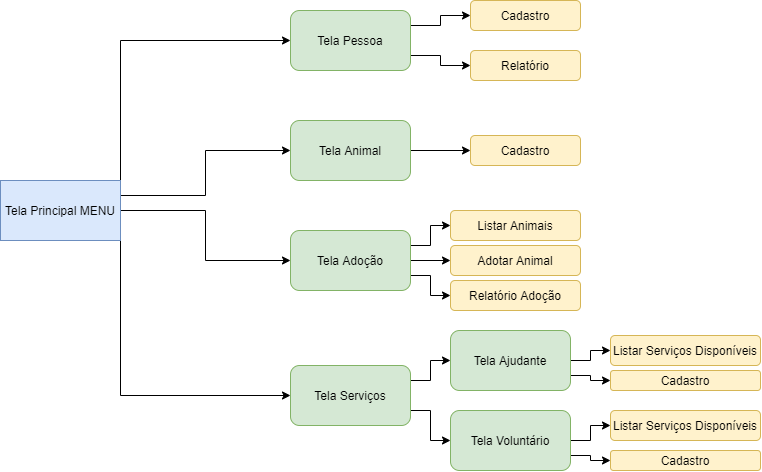

The diagram above was exported from draw.io. Its source (the exported page's mxGraphModel, read from the mxfile embedded in the PNG):
<mxGraphModel dx="3453" dy="1910" grid="1" gridSize="10" guides="1" tooltips="1" connect="1" arrows="1" fold="1" page="1" pageScale="1" pageWidth="827" pageHeight="1169" math="0" shadow="0">
  <root>
    <mxCell id="0" />
    <mxCell id="1" parent="0" />
    <mxCell id="MKDeXlaUEXxj1O97rX9b-19" style="edgeStyle=orthogonalEdgeStyle;rounded=0;orthogonalLoop=1;jettySize=auto;html=1;exitX=1;exitY=0;exitDx=0;exitDy=0;entryX=0;entryY=0.5;entryDx=0;entryDy=0;" edge="1" parent="1" source="MKDeXlaUEXxj1O97rX9b-1" target="MKDeXlaUEXxj1O97rX9b-2">
      <mxGeometry relative="1" as="geometry" />
    </mxCell>
    <mxCell id="MKDeXlaUEXxj1O97rX9b-20" style="edgeStyle=orthogonalEdgeStyle;rounded=0;orthogonalLoop=1;jettySize=auto;html=1;exitX=1;exitY=0.25;exitDx=0;exitDy=0;entryX=0;entryY=0.5;entryDx=0;entryDy=0;" edge="1" parent="1" source="MKDeXlaUEXxj1O97rX9b-1" target="MKDeXlaUEXxj1O97rX9b-3">
      <mxGeometry relative="1" as="geometry" />
    </mxCell>
    <mxCell id="MKDeXlaUEXxj1O97rX9b-21" style="edgeStyle=orthogonalEdgeStyle;rounded=0;orthogonalLoop=1;jettySize=auto;html=1;exitX=1;exitY=0.5;exitDx=0;exitDy=0;entryX=0;entryY=0.5;entryDx=0;entryDy=0;" edge="1" parent="1" source="MKDeXlaUEXxj1O97rX9b-1" target="MKDeXlaUEXxj1O97rX9b-4">
      <mxGeometry relative="1" as="geometry" />
    </mxCell>
    <mxCell id="MKDeXlaUEXxj1O97rX9b-22" style="edgeStyle=orthogonalEdgeStyle;rounded=0;orthogonalLoop=1;jettySize=auto;html=1;exitX=1;exitY=1;exitDx=0;exitDy=0;entryX=0;entryY=0.5;entryDx=0;entryDy=0;" edge="1" parent="1" source="MKDeXlaUEXxj1O97rX9b-1" target="MKDeXlaUEXxj1O97rX9b-10">
      <mxGeometry relative="1" as="geometry" />
    </mxCell>
    <mxCell id="MKDeXlaUEXxj1O97rX9b-1" value="Tela Principal MENU" style="rounded=0;whiteSpace=wrap;html=1;fillColor=#dae8fc;strokeColor=#6c8ebf;" vertex="1" parent="1">
      <mxGeometry x="30" y="410" width="120" height="60" as="geometry" />
    </mxCell>
    <mxCell id="MKDeXlaUEXxj1O97rX9b-39" style="edgeStyle=orthogonalEdgeStyle;rounded=0;orthogonalLoop=1;jettySize=auto;html=1;exitX=1;exitY=0.25;exitDx=0;exitDy=0;entryX=0;entryY=0.5;entryDx=0;entryDy=0;" edge="1" parent="1" source="MKDeXlaUEXxj1O97rX9b-2" target="MKDeXlaUEXxj1O97rX9b-9">
      <mxGeometry relative="1" as="geometry" />
    </mxCell>
    <mxCell id="MKDeXlaUEXxj1O97rX9b-40" style="edgeStyle=orthogonalEdgeStyle;rounded=0;orthogonalLoop=1;jettySize=auto;html=1;exitX=1;exitY=0.75;exitDx=0;exitDy=0;entryX=0;entryY=0.5;entryDx=0;entryDy=0;" edge="1" parent="1" source="MKDeXlaUEXxj1O97rX9b-2" target="MKDeXlaUEXxj1O97rX9b-30">
      <mxGeometry relative="1" as="geometry" />
    </mxCell>
    <mxCell id="MKDeXlaUEXxj1O97rX9b-2" value="Tela Pessoa" style="rounded=1;whiteSpace=wrap;html=1;fillColor=#d5e8d4;strokeColor=#82b366;" vertex="1" parent="1">
      <mxGeometry x="320" y="240" width="120" height="60" as="geometry" />
    </mxCell>
    <mxCell id="MKDeXlaUEXxj1O97rX9b-38" style="edgeStyle=orthogonalEdgeStyle;rounded=0;orthogonalLoop=1;jettySize=auto;html=1;exitX=1;exitY=0.5;exitDx=0;exitDy=0;entryX=0;entryY=0.5;entryDx=0;entryDy=0;" edge="1" parent="1" source="MKDeXlaUEXxj1O97rX9b-3" target="MKDeXlaUEXxj1O97rX9b-31">
      <mxGeometry relative="1" as="geometry" />
    </mxCell>
    <mxCell id="MKDeXlaUEXxj1O97rX9b-3" value="Tela Animal" style="rounded=1;whiteSpace=wrap;html=1;fillColor=#d5e8d4;strokeColor=#82b366;" vertex="1" parent="1">
      <mxGeometry x="320" y="350" width="120" height="60" as="geometry" />
    </mxCell>
    <mxCell id="MKDeXlaUEXxj1O97rX9b-35" style="edgeStyle=orthogonalEdgeStyle;rounded=0;orthogonalLoop=1;jettySize=auto;html=1;exitX=1;exitY=0.25;exitDx=0;exitDy=0;entryX=0;entryY=0.5;entryDx=0;entryDy=0;" edge="1" parent="1" source="MKDeXlaUEXxj1O97rX9b-4" target="MKDeXlaUEXxj1O97rX9b-8">
      <mxGeometry relative="1" as="geometry" />
    </mxCell>
    <mxCell id="MKDeXlaUEXxj1O97rX9b-36" style="edgeStyle=orthogonalEdgeStyle;rounded=0;orthogonalLoop=1;jettySize=auto;html=1;exitX=1;exitY=0.5;exitDx=0;exitDy=0;entryX=0;entryY=0.5;entryDx=0;entryDy=0;" edge="1" parent="1" source="MKDeXlaUEXxj1O97rX9b-4" target="MKDeXlaUEXxj1O97rX9b-33">
      <mxGeometry relative="1" as="geometry" />
    </mxCell>
    <mxCell id="MKDeXlaUEXxj1O97rX9b-37" style="edgeStyle=orthogonalEdgeStyle;rounded=0;orthogonalLoop=1;jettySize=auto;html=1;exitX=1;exitY=0.75;exitDx=0;exitDy=0;entryX=0;entryY=0.5;entryDx=0;entryDy=0;" edge="1" parent="1" source="MKDeXlaUEXxj1O97rX9b-4" target="MKDeXlaUEXxj1O97rX9b-34">
      <mxGeometry relative="1" as="geometry" />
    </mxCell>
    <mxCell id="MKDeXlaUEXxj1O97rX9b-4" value="Tela Adoção" style="rounded=1;whiteSpace=wrap;html=1;fillColor=#d5e8d4;strokeColor=#82b366;" vertex="1" parent="1">
      <mxGeometry x="320" y="460" width="120" height="60" as="geometry" />
    </mxCell>
    <mxCell id="MKDeXlaUEXxj1O97rX9b-8" value="Listar Animais" style="rounded=1;whiteSpace=wrap;html=1;fillColor=#fff2cc;strokeColor=#d6b656;" vertex="1" parent="1">
      <mxGeometry x="480" y="440" width="130" height="30" as="geometry" />
    </mxCell>
    <mxCell id="MKDeXlaUEXxj1O97rX9b-9" value="Cadastro" style="rounded=1;whiteSpace=wrap;html=1;fillColor=#fff2cc;strokeColor=#d6b656;" vertex="1" parent="1">
      <mxGeometry x="500" y="230" width="110" height="30" as="geometry" />
    </mxCell>
    <mxCell id="MKDeXlaUEXxj1O97rX9b-45" style="edgeStyle=orthogonalEdgeStyle;rounded=0;orthogonalLoop=1;jettySize=auto;html=1;exitX=1;exitY=0.25;exitDx=0;exitDy=0;entryX=0;entryY=0.5;entryDx=0;entryDy=0;" edge="1" parent="1" source="MKDeXlaUEXxj1O97rX9b-10" target="MKDeXlaUEXxj1O97rX9b-42">
      <mxGeometry relative="1" as="geometry" />
    </mxCell>
    <mxCell id="MKDeXlaUEXxj1O97rX9b-46" style="edgeStyle=orthogonalEdgeStyle;rounded=0;orthogonalLoop=1;jettySize=auto;html=1;exitX=1;exitY=0.75;exitDx=0;exitDy=0;entryX=0;entryY=0.5;entryDx=0;entryDy=0;" edge="1" parent="1" source="MKDeXlaUEXxj1O97rX9b-10" target="MKDeXlaUEXxj1O97rX9b-43">
      <mxGeometry relative="1" as="geometry" />
    </mxCell>
    <mxCell id="MKDeXlaUEXxj1O97rX9b-10" value="Tela Serviços" style="rounded=1;whiteSpace=wrap;html=1;fillColor=#d5e8d4;strokeColor=#82b366;" vertex="1" parent="1">
      <mxGeometry x="320" y="595" width="120" height="60" as="geometry" />
    </mxCell>
    <mxCell id="MKDeXlaUEXxj1O97rX9b-24" value="Listar Serviços Disponíveis" style="rounded=1;whiteSpace=wrap;html=1;fillColor=#fff2cc;strokeColor=#d6b656;" vertex="1" parent="1">
      <mxGeometry x="640" y="565" width="150" height="30" as="geometry" />
    </mxCell>
    <mxCell id="MKDeXlaUEXxj1O97rX9b-30" value="Relatório" style="rounded=1;whiteSpace=wrap;html=1;fillColor=#fff2cc;strokeColor=#d6b656;" vertex="1" parent="1">
      <mxGeometry x="500" y="280" width="110" height="30" as="geometry" />
    </mxCell>
    <mxCell id="MKDeXlaUEXxj1O97rX9b-31" value="Cadastro" style="rounded=1;whiteSpace=wrap;html=1;fillColor=#fff2cc;strokeColor=#d6b656;" vertex="1" parent="1">
      <mxGeometry x="500" y="365" width="110" height="30" as="geometry" />
    </mxCell>
    <mxCell id="MKDeXlaUEXxj1O97rX9b-33" value="Adotar Animal" style="rounded=1;whiteSpace=wrap;html=1;fillColor=#fff2cc;strokeColor=#d6b656;" vertex="1" parent="1">
      <mxGeometry x="480" y="475" width="130" height="30" as="geometry" />
    </mxCell>
    <mxCell id="MKDeXlaUEXxj1O97rX9b-34" value="Relatório Adoção" style="rounded=1;whiteSpace=wrap;html=1;fillColor=#fff2cc;strokeColor=#d6b656;" vertex="1" parent="1">
      <mxGeometry x="480" y="510" width="130" height="30" as="geometry" />
    </mxCell>
    <mxCell id="MKDeXlaUEXxj1O97rX9b-47" style="edgeStyle=orthogonalEdgeStyle;rounded=0;orthogonalLoop=1;jettySize=auto;html=1;exitX=1;exitY=0.5;exitDx=0;exitDy=0;" edge="1" parent="1" source="MKDeXlaUEXxj1O97rX9b-42" target="MKDeXlaUEXxj1O97rX9b-24">
      <mxGeometry relative="1" as="geometry" />
    </mxCell>
    <mxCell id="MKDeXlaUEXxj1O97rX9b-50" style="edgeStyle=orthogonalEdgeStyle;rounded=0;orthogonalLoop=1;jettySize=auto;html=1;exitX=1;exitY=0.75;exitDx=0;exitDy=0;entryX=0;entryY=0.5;entryDx=0;entryDy=0;" edge="1" parent="1" source="MKDeXlaUEXxj1O97rX9b-42" target="MKDeXlaUEXxj1O97rX9b-49">
      <mxGeometry relative="1" as="geometry" />
    </mxCell>
    <mxCell id="MKDeXlaUEXxj1O97rX9b-42" value="Tela Ajudante" style="rounded=1;whiteSpace=wrap;html=1;fillColor=#d5e8d4;strokeColor=#82b366;" vertex="1" parent="1">
      <mxGeometry x="480" y="560" width="120" height="60" as="geometry" />
    </mxCell>
    <mxCell id="MKDeXlaUEXxj1O97rX9b-48" style="edgeStyle=orthogonalEdgeStyle;rounded=0;orthogonalLoop=1;jettySize=auto;html=1;exitX=1;exitY=0.5;exitDx=0;exitDy=0;entryX=0;entryY=0.5;entryDx=0;entryDy=0;" edge="1" parent="1" source="MKDeXlaUEXxj1O97rX9b-43" target="MKDeXlaUEXxj1O97rX9b-44">
      <mxGeometry relative="1" as="geometry" />
    </mxCell>
    <mxCell id="MKDeXlaUEXxj1O97rX9b-52" style="edgeStyle=orthogonalEdgeStyle;rounded=0;orthogonalLoop=1;jettySize=auto;html=1;exitX=1;exitY=0.75;exitDx=0;exitDy=0;entryX=0;entryY=0.5;entryDx=0;entryDy=0;" edge="1" parent="1" source="MKDeXlaUEXxj1O97rX9b-43" target="MKDeXlaUEXxj1O97rX9b-51">
      <mxGeometry relative="1" as="geometry" />
    </mxCell>
    <mxCell id="MKDeXlaUEXxj1O97rX9b-43" value="Tela Voluntário" style="rounded=1;whiteSpace=wrap;html=1;fillColor=#d5e8d4;strokeColor=#82b366;" vertex="1" parent="1">
      <mxGeometry x="480" y="640" width="120" height="60" as="geometry" />
    </mxCell>
    <mxCell id="MKDeXlaUEXxj1O97rX9b-44" value="Listar Serviços Disponíveis" style="rounded=1;whiteSpace=wrap;html=1;fillColor=#fff2cc;strokeColor=#d6b656;" vertex="1" parent="1">
      <mxGeometry x="640" y="640" width="150" height="30" as="geometry" />
    </mxCell>
    <mxCell id="MKDeXlaUEXxj1O97rX9b-49" value="Cadastro" style="rounded=1;whiteSpace=wrap;html=1;fillColor=#fff2cc;strokeColor=#d6b656;" vertex="1" parent="1">
      <mxGeometry x="640" y="600" width="150" height="20" as="geometry" />
    </mxCell>
    <mxCell id="MKDeXlaUEXxj1O97rX9b-51" value="Cadastro" style="rounded=1;whiteSpace=wrap;html=1;fillColor=#fff2cc;strokeColor=#d6b656;" vertex="1" parent="1">
      <mxGeometry x="640" y="680" width="150" height="20" as="geometry" />
    </mxCell>
  </root>
</mxGraphModel>